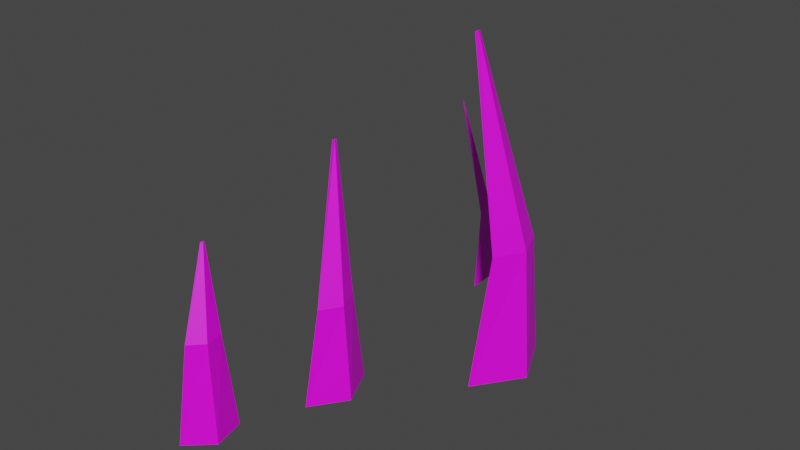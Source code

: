 # Source: weed1.blend  (saved by Blender 4.2.66; exported with 4.5.12 LTS)
import bpy
from mathutils import Matrix  # noqa: F401  (used for matrix-valued properties, if any)

bpy.ops.wm.read_factory_settings(use_empty=True)
scene = bpy.context.scene
scene.name = 'Scene'

# ---- collections
col_collection = bpy.data.collections.new('Collection'); scene.collection.children.link(col_collection)

# ---- images (referenced by path relative to the original .blend; pixels are not part of the script)
import os
ASSET_DIR = os.environ.get("B2B_ASSET_DIR", "")  # directory of the original .blend (textures are referenced by path, not embedded)
HERE = os.path.dirname(os.path.abspath(__file__))  # packed textures are extracted next to this script under _unpacked/

def load_image(name, relpath, width, height, colorspace="sRGB"):
    """Load a texture the original file referenced (path relative to the .blend, or extracted next to this script)."""
    p = next((c for c in (os.path.join(HERE, relpath), os.path.join(ASSET_DIR, relpath)) if relpath and os.path.exists(c)), "")
    if p:
        img = bpy.data.images.load(p, check_existing=True)
        img.name = name
    else:  # same state as the original file: an image datablock whose file is absent (Cycles renders it pink)
        img = bpy.data.images.new(name, width, height)
        img.source = "FILE"
        img.filepath = "//" + (relpath or name)
    img.colorspace_settings.name = colorspace
    return img
img_carry_vault_tex_png = load_image('carry_vault_tex.png', 'carry_vault_tex.png', 1024, 1024, 'sRGB')

# ---- materials (node trees are filled in below, after node groups)
mat_carry_vault_material = bpy.data.materials.new('carry_vault_material')
mat_carry_vault_material.use_transparent_shadow = False

# ---- material node trees
mat_carry_vault_material.use_nodes = True; mat_carry_vault_material.node_tree.nodes.clear()
_N = mat_carry_vault_material.node_tree.nodes; _L = mat_carry_vault_material.node_tree.links
n0 = _N.new('ShaderNodeBsdfPrincipled'); n0.name = 'Principled BSDF'; n0.location = (10, 300)
n0.distribution = 'GGX'
n0.subsurface_method = 'RANDOM_WALK_SKIN'
n0.inputs[3].default_value = 1.45
n0.inputs[27].default_value = (0.0, 0.0, 0.0, 1.0)
n0.inputs[28].default_value = 1.0
n1 = _N.new('ShaderNodeOutputMaterial'); n1.name = 'Material Output'; n1.location = (300, 300)
n2 = _N.new('ShaderNodeTexImage'); n2.name = '画像テクスチャ'; n2.location = (-280, 280)
n2.image = img_carry_vault_tex_png
_L.new(n0.outputs[0], n1.inputs[0])
_L.new(n2.outputs[0], n0.inputs[0])
n1.is_active_output = True

# ---- world
world_world = bpy.data.worlds.new('World'); scene.world = world_world
world_world.use_nodes = True; world_world.node_tree.nodes.clear()
_N = world_world.node_tree.nodes; _L = world_world.node_tree.links
n0 = _N.new('ShaderNodeOutputWorld'); n0.name = 'World Output'; n0.location = (300, 300)
n1 = _N.new('ShaderNodeBackground'); n1.name = 'Background'; n1.location = (10, 300)
n1.inputs[0].default_value = (0.05088, 0.05088, 0.05088, 1.0)
_L.new(n1.outputs[0], n0.inputs[0])
n0.is_active_output = True
world_world.color = (0.05088, 0.05088, 0.05088)
world_world.use_sun_shadow = False
world_world.sun_shadow_jitter_overblur = 0.0

# ---- meshes
me_x = bpy.data.meshes.new('平面')
me_x.from_pydata([(0.04454, 0.8918, 0.2348), (0.9978, 0.9183, 0.1762), (0.07235, 1.139, 0.3814), (0.9996, 0.9337, 0.1855), (0.04502, 1.06, 0.2373), (0.9987, 0.926, 0.1808), (0.4191, 0.9517, 0.1823), (0.4352, 1.095, 0.2675), (0.4204, 1.045, 0.1895), (0.07331, -0.8781, 0.3864), (0.8925, -0.6696, 0.2458), (0.05866, -0.6266, 0.3092), (0.8916, -0.6537, 0.241), (0.05226, -0.7748, 0.2755), (0.8913, -0.6616, 0.2391), (0.5213, -0.8258, 0.2711), (0.5129, -0.6799, 0.2264), (0.5102, -0.7641, 0.2126), (-0.04674, 0.1826, -0.2464), (1.472, 0.331, -0.4019), (-0.05457, 0.6445, -0.2877), (1.471, 0.36, -0.4043), (-0.07583, 0.4021, -0.3997), (1.471, 0.3455, -0.4092), (0.5428, 0.2775, -0.3921), (0.5383, 0.5455, -0.4158), (0.528, 0.4058, -0.4703), (0.03455, -0.3728, 0.1821), (1.127, -0.07413, 0.05968), (0.02884, -0.03606, 0.152), (1.126, -0.05297, 0.05792), (0.01334, -0.2128, 0.07032), (1.126, -0.06355, 0.05616), (0.472, -0.3036, 0.07443), (0.4687, -0.1083, 0.05715), (0.4612, -0.2101, 0.01742)], [], [(8, 7, 3, 5), (6, 8, 5, 1), (0, 4, 8, 6), (4, 2, 7, 8), (17, 16, 12, 14), (15, 17, 14, 10), (9, 13, 17, 15), (13, 11, 16, 17), (26, 25, 21, 23), (24, 26, 23, 19), (18, 22, 26, 24), (22, 20, 25, 26), (35, 34, 30, 32), (33, 35, 32, 28), (27, 31, 35, 33), (31, 29, 34, 35), (7, 2, 0, 6), (6, 1, 3, 7), (20, 18, 24, 25), (19, 21, 25, 24), (29, 27, 33, 34), (28, 30, 34, 33), (11, 9, 15, 16), (10, 12, 16, 15), (4, 0, 2), (18, 20, 22), (27, 29, 31), (9, 11, 13)])
_uv = me_x.uv_layers.new(name='UVマップ')
_uv.uv.foreach_set('vector', [0.3496, 0.7159, 0.3478, 0.7163, 0.3516, 0.7273, 0.3519, 0.7272, 0.3515, 0.7159, 0.3496, 0.7159, 0.3519, 0.7272, 0.3521, 0.7272, 0.3521, 0.7084, 0.3488, 0.7087, 0.3496, 0.7159, 0.3515, 0.7159, 0.3488, 0.7087, 0.3456, 0.7091, 0.3478, 0.7163, 0.3496, 0.7159, 0.3559, 0.7159, 0.3576, 0.7159, 0.358, 0.7084, 0.3578, 0.7084, 0.3543, 0.7156, 0.3559, 0.7159, 0.3578, 0.7084, 0.3577, 0.7084, 0.3521, 0.7245, 0.355, 0.7248, 0.3559, 0.7159, 0.3543, 0.7156, 0.355, 0.7248, 0.358, 0.725, 0.3576, 0.7159, 0.3559, 0.7159, 0.334, 0.7205, 0.3311, 0.721, 0.3373, 0.7387, 0.3376, 0.7386, 0.3369, 0.7204, 0.334, 0.7205, 0.3376, 0.7386, 0.3379, 0.7386, 0.3379, 0.7084, 0.3327, 0.7088, 0.334, 0.7205, 0.3369, 0.7204, 0.3327, 0.7088, 0.3275, 0.7096, 0.3311, 0.721, 0.334, 0.7205, 0.3422, 0.7214, 0.3444, 0.7213, 0.3456, 0.7084, 0.3453, 0.7084, 0.3401, 0.7211, 0.3422, 0.7214, 0.3453, 0.7084, 0.3451, 0.7084, 0.3379, 0.7297, 0.3417, 0.7301, 0.3422, 0.7214, 0.3401, 0.7211, 0.3417, 0.7301, 0.3456, 0.7302, 0.3444, 0.7213, 0.3422, 0.7214, 0.3478, 0.7163, 0.3456, 0.7091, 0.3521, 0.7084, 0.3515, 0.7159, 0.3515, 0.7159, 0.3521, 0.7272, 0.3516, 0.7273, 0.3478, 0.7163, 0.3275, 0.7096, 0.3379, 0.7084, 0.3369, 0.7204, 0.3311, 0.721, 0.3379, 0.7386, 0.3373, 0.7387, 0.3311, 0.721, 0.3369, 0.7204, 0.3456, 0.7302, 0.3379, 0.7297, 0.3401, 0.7211, 0.3444, 0.7213, 0.3451, 0.7084, 0.3456, 0.7084, 0.3444, 0.7213, 0.3401, 0.7211, 0.358, 0.725, 0.3521, 0.7245, 0.3543, 0.7156, 0.3576, 0.7159, 0.3577, 0.7084, 0.358, 0.7084, 0.3576, 0.7159, 0.3543, 0.7156, 0.3488, 0.7087, 0.3521, 0.7084, 0.3456, 0.7091, 0.3379, 0.7084, 0.3275, 0.7096, 0.3327, 0.7088, 0.3379, 0.7297, 0.3456, 0.7302, 0.3417, 0.7301, 0.3521, 0.7245, 0.358, 0.725, 0.355, 0.7248])
me_x.materials.append(mat_carry_vault_material)
me_x.update()

# ---- objects
ob_mesh = bpy.data.objects.new('Mesh', me_x)

# ---- transforms, parenting, visibility, modifiers, constraints
ob_mesh.location = (4.657e-10, -3.553e-15, 0.0)
ob_mesh.rotation_euler = (-8.553e-07, -1.758, 7.083e-07)
ob_mesh.scale = (0.2427, 0.2427, 0.2427)

# ---- collection membership
col_collection.objects.link(ob_mesh)

# ---- scene / render settings (as saved in the file)
scene.frame_start = 1; scene.frame_end = 250; scene.frame_set(1)
scene.render.engine = 'BLENDER_EEVEE_NEXT'
scene.cycles.sampling_pattern = 'TABULATED_SOBOL'
scene.cycles.use_light_tree = False
scene.view_settings.view_transform = 'Filmic'
bpy.context.view_layer.update()

# ---- added for rendering (the .blend has no active camera and no usable light): camera, sun
cam_auto = bpy.data.cameras.new('AutoCamera')
cam_auto.lens = 50.0
cam_auto.sensor_width = 36.0
cam_auto.clip_end = 1000.0
ob_auto_camera = bpy.data.objects.new('AutoCamera', cam_auto)
scene.collection.objects.link(ob_auto_camera)
ob_auto_camera.location = (0.620157, -0.738389, 0.681691)
ob_auto_camera.rotation_euler = (1.09748, -7.21219e-08, 0.694738)
scene.camera = ob_auto_camera
light_auto_sun = bpy.data.lights.new('AutoSun', 'SUN')
light_auto_sun.energy = 3.0
light_auto_sun.angle = 0.0523599
ob_auto_sun = bpy.data.objects.new('AutoSun', light_auto_sun)
scene.collection.objects.link(ob_auto_sun)
ob_auto_sun.rotation_euler = (0.872665, 0.174533, 0.523599)
bpy.context.view_layer.update()
